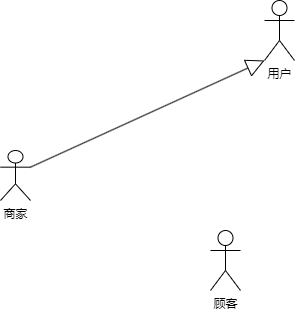

The diagram above was exported from draw.io. Its source (the exported page's mxGraphModel, read from the mxfile embedded in the PNG):
<mxGraphModel dx="965" dy="589" grid="1" gridSize="10" guides="1" tooltips="1" connect="1" arrows="1" fold="1" page="1" pageScale="1" pageWidth="827" pageHeight="1169" math="0" shadow="0">
  <root>
    <mxCell id="0" />
    <mxCell id="1" parent="0" />
    <mxCell id="xFmrLYaRx1YRW7MfJwn9-1" value="用户" style="shape=umlActor;verticalLabelPosition=bottom;verticalAlign=top;html=1;outlineConnect=0;" parent="1" vertex="1">
      <mxGeometry x="384" y="150" width="30" height="60" as="geometry" />
    </mxCell>
    <mxCell id="xFmrLYaRx1YRW7MfJwn9-2" value="顾客" style="shape=umlActor;verticalLabelPosition=bottom;verticalAlign=top;html=1;outlineConnect=0;" parent="1" vertex="1">
      <mxGeometry x="330" y="380" width="30" height="60" as="geometry" />
    </mxCell>
    <mxCell id="xFmrLYaRx1YRW7MfJwn9-3" value="商家" style="shape=umlActor;verticalLabelPosition=bottom;verticalAlign=top;html=1;outlineConnect=0;" parent="1" vertex="1">
      <mxGeometry x="120" y="300" width="30" height="50" as="geometry" />
    </mxCell>
    <mxCell id="xFmrLYaRx1YRW7MfJwn9-21" value="" style="endArrow=block;endSize=16;endFill=0;html=1;rounded=0;exitX=1;exitY=0.3333333333333333;exitDx=0;exitDy=0;exitPerimeter=0;entryX=0;entryY=1;entryDx=0;entryDy=0;entryPerimeter=0;" parent="1" source="xFmrLYaRx1YRW7MfJwn9-3" target="xFmrLYaRx1YRW7MfJwn9-1" edge="1">
      <mxGeometry width="160" relative="1" as="geometry">
        <mxPoint x="280" y="520" as="sourcePoint" />
        <mxPoint x="370" y="230" as="targetPoint" />
        <Array as="points" />
      </mxGeometry>
    </mxCell>
  </root>
</mxGraphModel>